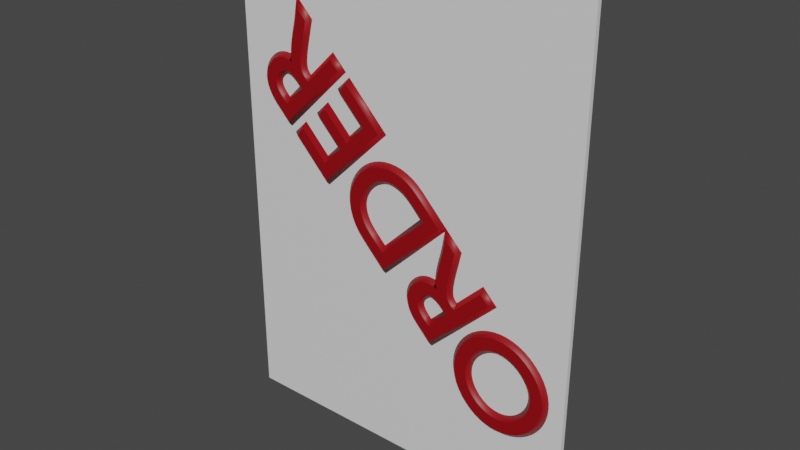 # Source: surgeryOrder.blend  (saved by Blender 3.3.6; exported with 4.5.12 LTS)
import bpy
from mathutils import Matrix  # noqa: F401  (used for matrix-valued properties, if any)

bpy.ops.wm.read_factory_settings(use_empty=True)
scene = bpy.context.scene
scene.name = 'Scene'

# ---- collections
col_collection = bpy.data.collections.new('Collection'); scene.collection.children.link(col_collection)

# ---- materials (node trees are filled in below, after node groups)
mat_material = bpy.data.materials.new('Material')
mat_material.alpha_threshold = 0.0
mat_material.use_transparent_shadow = False
mat_material.roughness = 0.5
mat_material.line_color = (0.0, 0.0, 0.0, 1.0)
mat_red = bpy.data.materials.new('RED')
mat_red.use_transparent_shadow = False

# ---- material node trees
mat_material.use_nodes = True; mat_material.node_tree.nodes.clear()
_N = mat_material.node_tree.nodes; _L = mat_material.node_tree.links
n0 = _N.new('ShaderNodeOutputMaterial'); n0.name = 'Material Output'; n0.location = (300, 300)
n1 = _N.new('ShaderNodeBsdfPrincipled'); n1.name = 'Principled BSDF'; n1.location = (10, 300)
n1.distribution = 'GGX'
n1.subsurface_method = 'RANDOM_WALK_SKIN'
n1.inputs[3].default_value = 1.45
n1.inputs[27].default_value = (0.0, 0.0, 0.0, 1.0)
n1.inputs[28].default_value = 1.0
_L.new(n1.outputs[0], n0.inputs[0])
n0.is_active_output = True
mat_red.use_nodes = True; mat_red.node_tree.nodes.clear()
_N = mat_red.node_tree.nodes; _L = mat_red.node_tree.links
n0 = _N.new('ShaderNodeBsdfPrincipled'); n0.name = 'Principled BSDF'; n0.location = (10, 300)
n0.distribution = 'GGX'
n0.subsurface_method = 'RANDOM_WALK_SKIN'
n0.inputs[0].default_value = (0.2883, 0.0, 0.003995, 1.0)
n0.inputs[3].default_value = 1.45
n0.inputs[27].default_value = (0.0, 0.0, 0.0, 1.0)
n0.inputs[28].default_value = 1.0
n1 = _N.new('ShaderNodeOutputMaterial'); n1.name = 'Material Output'; n1.location = (300, 300)
_L.new(n0.outputs[0], n1.inputs[0])
n1.is_active_output = True

# ---- world
world_world = bpy.data.worlds.new('World'); scene.world = world_world
world_world.use_nodes = True; world_world.node_tree.nodes.clear()
_N = world_world.node_tree.nodes; _L = world_world.node_tree.links
n0 = _N.new('ShaderNodeOutputWorld'); n0.name = 'World Output'; n0.location = (300, 300)
n1 = _N.new('ShaderNodeBackground'); n1.name = 'Background'; n1.location = (10, 300)
n1.inputs[0].default_value = (0.05088, 0.05088, 0.05088, 1.0)
_L.new(n1.outputs[0], n0.inputs[0])
n0.is_active_output = True
world_world.color = (0.05088, 0.05088, 0.05088)
world_world.use_sun_shadow = False
world_world.sun_shadow_jitter_overblur = 0.0

# ---- meshes
me_cube = bpy.data.meshes.new('Cube')
me_cube.from_pydata([(0.8007, 0.03139, 1.074), (0.8007, 0.03139, -1.074), (0.8007, -0.03139, 1.074), (0.8007, -0.03139, -1.074), (-0.8007, 0.03139, 1.074), (-0.8007, 0.03139, -1.074), (-0.8007, -0.03139, 1.074), (-0.8007, -0.03139, -1.074)], [], [(0, 4, 6, 2), (3, 2, 6, 7), (7, 6, 4, 5), (5, 1, 3, 7), (1, 0, 2, 3), (5, 4, 0, 1)])
_uv = me_cube.uv_layers.new(name='UVMap')
_uv.uv.foreach_set('vector', [0.625, 0.5, 0.875, 0.5, 0.875, 0.75, 0.625, 0.75, 0.375, 0.75, 0.625, 0.75, 0.625, 1.0, 0.375, 1.0, 0.375, 0.0, 0.625, 0.0, 0.625, 0.25, 0.375, 0.25, 0.125, 0.5, 0.375, 0.5, 0.375, 0.75, 0.125, 0.75, 0.375, 0.5, 0.625, 0.5, 0.625, 0.75, 0.375, 0.75, 0.375, 0.25, 0.625, 0.25, 0.625, 0.5, 0.375, 0.5])
me_cube.materials.append(mat_material)
me_cube.use_mirror_vertex_groups = False
me_cube.update()

# ---- curves / text
txt_order = bpy.data.curves.new('ORDER', 'FONT')
txt_order.dimensions = '2D'
txt_order.body = 'ORDER'
txt_order.materials.append(mat_red)
txt_order.bevel_resolution = 0
txt_order.bevel_depth = 0.05
txt_order.offset_x = -1.687
txt_order.offset_y = -0.341

# ---- objects
ob_surgeryorder = bpy.data.objects.new('surgeryOrder', me_cube)
ob_order = bpy.data.objects.new('ORDER', txt_order)

# ---- transforms, parenting, visibility, modifiers, constraints
ob_surgeryorder.location = (0.0, 0.0, 0.0)
ob_surgeryorder.rotation_euler = (-0.0, 3.142, -0.0)
ob_surgeryorder.scale = (0.8741, 0.274, 0.8741)
ob_surgeryorder.lock_rotations_4d = False
ob_surgeryorder.empty_display_type = 'ARROWS'
ob_surgeryorder.lineart.crease_threshold = 0.0
ob_order.location = (0.0, 0.0, 0.0)
ob_order.rotation_euler = (1.571, 3.94, -0.0)
ob_order.scale = (0.4992, 0.4992, 0.4992)

# ---- collection membership
col_collection.objects.link(ob_surgeryorder)
col_collection.objects.link(ob_order)

# ---- scene / render settings (as saved in the file)
scene.frame_start = 1; scene.frame_end = 250; scene.frame_set(1)
scene.render.engine = 'BLENDER_EEVEE_NEXT'
scene.cycles.sampling_pattern = 'TABULATED_SOBOL'
scene.cycles.use_light_tree = False
scene.view_settings.view_transform = 'Filmic'
bpy.context.view_layer.update()

# ---- added for rendering (the .blend has no active camera and no usable light): camera, sun
cam_auto = bpy.data.cameras.new('AutoCamera')
cam_auto.lens = 50.0
cam_auto.sensor_width = 36.0
cam_auto.clip_end = 1000.0
ob_auto_camera = bpy.data.objects.new('AutoCamera', cam_auto)
scene.collection.objects.link(ob_auto_camera)
ob_auto_camera.location = (2.16626, -2.59951, 1.73301)
ob_auto_camera.rotation_euler = (1.09748, -7.21219e-08, 0.694738)
scene.camera = ob_auto_camera
light_auto_sun = bpy.data.lights.new('AutoSun', 'SUN')
light_auto_sun.energy = 3.0
light_auto_sun.angle = 0.0523599
ob_auto_sun = bpy.data.objects.new('AutoSun', light_auto_sun)
scene.collection.objects.link(ob_auto_sun)
ob_auto_sun.rotation_euler = (0.872665, 0.174533, 0.523599)
bpy.context.view_layer.update()
